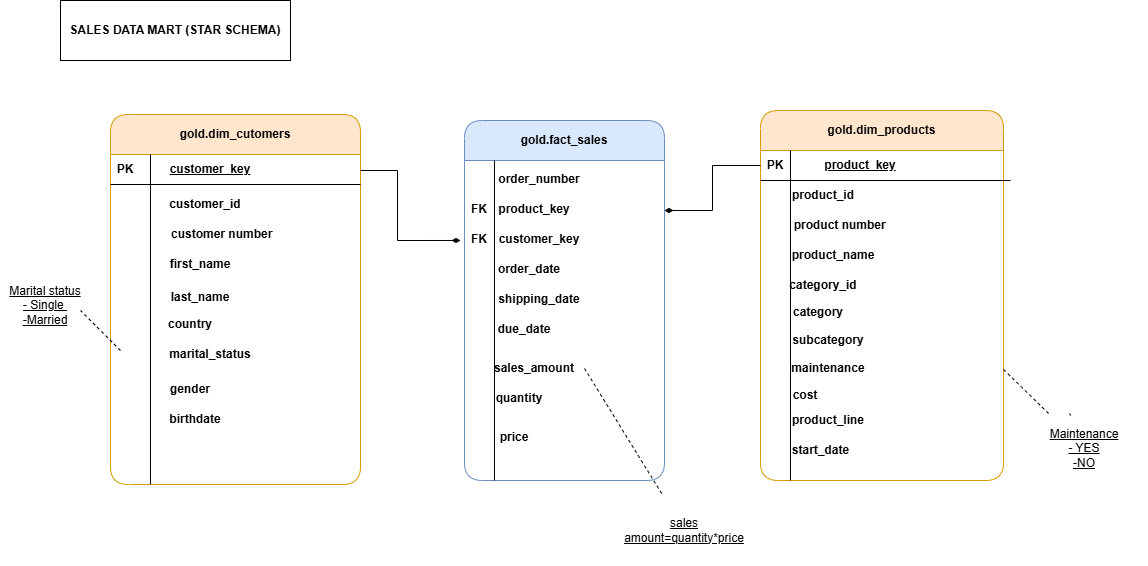

The diagram above was exported from draw.io. Its source (the exported page's mxGraphModel, read from the mxfile embedded in the PNG):
<mxGraphModel dx="1241" dy="677" grid="1" gridSize="10" guides="1" tooltips="1" connect="1" arrows="1" fold="1" page="1" pageScale="1" pageWidth="827" pageHeight="1169" math="0" shadow="0">
  <root>
    <mxCell id="0" />
    <mxCell id="1" parent="0" />
    <mxCell id="w2ol3IVstFIjkurZBddJ-1" parent="1" style="rounded=0;whiteSpace=wrap;html=1;" value="&lt;b&gt;SALES DATA MART (STAR SCHEMA)&lt;/b&gt;" vertex="1">
      <mxGeometry height="60" width="230" x="60" y="20" as="geometry" />
    </mxCell>
    <mxCell id="w2ol3IVstFIjkurZBddJ-7" parent="1" style="swimlane;whiteSpace=wrap;html=1;rounded=1;roundedPerimeter=1;fillColor=#ffe6cc;strokeColor=#d79b00;startSize=40;" value="gold.dim_cutomers" vertex="1">
      <mxGeometry height="370" width="250" x="110" y="134" as="geometry" />
    </mxCell>
    <mxCell id="w2ol3IVstFIjkurZBddJ-13" edge="1" parent="w2ol3IVstFIjkurZBddJ-7" style="endArrow=none;html=1;rounded=0;" value="">
      <mxGeometry height="50" relative="1" width="50" as="geometry">
        <mxPoint y="70" as="sourcePoint" />
        <mxPoint x="250" y="70" as="targetPoint" />
      </mxGeometry>
    </mxCell>
    <mxCell id="w2ol3IVstFIjkurZBddJ-12" edge="1" parent="w2ol3IVstFIjkurZBddJ-7" style="endArrow=none;html=1;rounded=0;" value="">
      <mxGeometry height="50" relative="1" width="50" as="geometry">
        <mxPoint x="40" y="40" as="sourcePoint" />
        <mxPoint x="40" y="370" as="targetPoint" />
      </mxGeometry>
    </mxCell>
    <mxCell id="w2ol3IVstFIjkurZBddJ-15" parent="w2ol3IVstFIjkurZBddJ-7" style="text;html=1;whiteSpace=wrap;strokeColor=none;fillColor=none;align=center;verticalAlign=middle;rounded=0;" value="&lt;b&gt;PK&lt;/b&gt;" vertex="1">
      <mxGeometry height="30" width="30" y="40" as="geometry" />
    </mxCell>
    <mxCell id="w2ol3IVstFIjkurZBddJ-14" parent="w2ol3IVstFIjkurZBddJ-7" style="text;html=1;whiteSpace=wrap;strokeColor=none;fillColor=none;align=center;verticalAlign=middle;rounded=0;" value="&lt;u&gt;&lt;b&gt;customer_key&lt;/b&gt;&lt;/u&gt;" vertex="1">
      <mxGeometry height="30" width="60" x="70" y="40" as="geometry" />
    </mxCell>
    <mxCell id="w2ol3IVstFIjkurZBddJ-18" parent="w2ol3IVstFIjkurZBddJ-7" style="text;html=1;whiteSpace=wrap;strokeColor=none;fillColor=none;align=center;verticalAlign=middle;rounded=0;" value="&lt;b&gt;customer_id&lt;/b&gt;" vertex="1">
      <mxGeometry height="30" width="100" x="45" y="75" as="geometry" />
    </mxCell>
    <mxCell id="w2ol3IVstFIjkurZBddJ-17" parent="w2ol3IVstFIjkurZBddJ-7" style="text;html=1;whiteSpace=wrap;strokeColor=none;fillColor=none;align=center;verticalAlign=middle;rounded=0;" value="&lt;b&gt;&amp;nbsp;customer number&lt;/b&gt;" vertex="1">
      <mxGeometry height="30" width="160" x="30" y="105" as="geometry" />
    </mxCell>
    <mxCell id="w2ol3IVstFIjkurZBddJ-21" parent="w2ol3IVstFIjkurZBddJ-7" style="text;html=1;whiteSpace=wrap;strokeColor=none;fillColor=none;align=center;verticalAlign=middle;rounded=0;" value="&lt;b&gt;first_name&lt;/b&gt;" vertex="1">
      <mxGeometry height="30" width="160" x="10" y="135" as="geometry" />
    </mxCell>
    <mxCell id="w2ol3IVstFIjkurZBddJ-20" parent="w2ol3IVstFIjkurZBddJ-7" style="text;html=1;whiteSpace=wrap;strokeColor=none;fillColor=none;align=center;verticalAlign=middle;rounded=0;" value="&lt;b&gt;last_name&lt;/b&gt;" vertex="1">
      <mxGeometry height="30" width="160" x="10" y="168" as="geometry" />
    </mxCell>
    <mxCell id="w2ol3IVstFIjkurZBddJ-19" parent="w2ol3IVstFIjkurZBddJ-7" style="text;html=1;whiteSpace=wrap;strokeColor=none;fillColor=none;align=center;verticalAlign=middle;rounded=0;" value="&lt;b&gt;country&lt;/b&gt;" vertex="1">
      <mxGeometry height="30" width="160" y="195" as="geometry" />
    </mxCell>
    <mxCell id="w2ol3IVstFIjkurZBddJ-22" parent="w2ol3IVstFIjkurZBddJ-7" style="text;html=1;whiteSpace=wrap;strokeColor=none;fillColor=none;align=center;verticalAlign=middle;rounded=0;" value="&lt;b&gt;marital_status&lt;/b&gt;" vertex="1">
      <mxGeometry height="30" width="160" x="20" y="225" as="geometry" />
    </mxCell>
    <mxCell id="w2ol3IVstFIjkurZBddJ-23" parent="w2ol3IVstFIjkurZBddJ-7" style="text;html=1;whiteSpace=wrap;strokeColor=none;fillColor=none;align=center;verticalAlign=middle;rounded=0;" value="&lt;b&gt;gender&lt;/b&gt;" vertex="1">
      <mxGeometry height="30" width="160" y="260" as="geometry" />
    </mxCell>
    <mxCell id="w2ol3IVstFIjkurZBddJ-24" parent="w2ol3IVstFIjkurZBddJ-7" style="text;html=1;whiteSpace=wrap;strokeColor=none;fillColor=none;align=center;verticalAlign=middle;rounded=0;" value="&lt;b&gt;birthdate&lt;/b&gt;" vertex="1">
      <mxGeometry height="30" width="170" y="290" as="geometry" />
    </mxCell>
    <mxCell id="w2ol3IVstFIjkurZBddJ-26" parent="1" style="swimlane;whiteSpace=wrap;html=1;rounded=1;roundedPerimeter=1;fillColor=#ffe6cc;strokeColor=#d79b00;startSize=40;" value="gold.dim_products" vertex="1">
      <mxGeometry height="370" width="243" x="760" y="130" as="geometry" />
    </mxCell>
    <mxCell id="w2ol3IVstFIjkurZBddJ-27" edge="1" parent="w2ol3IVstFIjkurZBddJ-26" style="endArrow=none;html=1;rounded=0;" value="">
      <mxGeometry height="50" relative="1" width="50" as="geometry">
        <mxPoint y="70" as="sourcePoint" />
        <mxPoint x="250" y="70" as="targetPoint" />
      </mxGeometry>
    </mxCell>
    <mxCell id="w2ol3IVstFIjkurZBddJ-29" parent="w2ol3IVstFIjkurZBddJ-26" style="text;html=1;whiteSpace=wrap;strokeColor=none;fillColor=none;align=center;verticalAlign=middle;rounded=0;" value="&lt;b&gt;PK&lt;/b&gt;" vertex="1">
      <mxGeometry height="30" width="30" y="40" as="geometry" />
    </mxCell>
    <mxCell id="w2ol3IVstFIjkurZBddJ-30" parent="w2ol3IVstFIjkurZBddJ-26" style="text;html=1;whiteSpace=wrap;strokeColor=none;fillColor=none;align=center;verticalAlign=middle;rounded=0;" value="&lt;u&gt;&lt;b&gt;product_key&lt;/b&gt;&lt;/u&gt;" vertex="1">
      <mxGeometry height="30" width="60" x="70" y="40" as="geometry" />
    </mxCell>
    <mxCell id="w2ol3IVstFIjkurZBddJ-31" parent="w2ol3IVstFIjkurZBddJ-26" style="text;html=1;whiteSpace=wrap;strokeColor=none;fillColor=none;align=center;verticalAlign=middle;rounded=0;" value="&lt;b&gt;product_id&lt;/b&gt;" vertex="1">
      <mxGeometry height="30" width="100" x="13" y="70" as="geometry" />
    </mxCell>
    <mxCell id="w2ol3IVstFIjkurZBddJ-32" parent="w2ol3IVstFIjkurZBddJ-26" style="text;html=1;whiteSpace=wrap;strokeColor=none;fillColor=none;align=center;verticalAlign=middle;rounded=0;" value="&lt;b&gt;&amp;nbsp;product number&lt;/b&gt;" vertex="1">
      <mxGeometry height="30" width="170" x="-7" y="100" as="geometry" />
    </mxCell>
    <mxCell id="w2ol3IVstFIjkurZBddJ-33" parent="w2ol3IVstFIjkurZBddJ-26" style="text;html=1;whiteSpace=wrap;strokeColor=none;fillColor=none;align=center;verticalAlign=middle;rounded=0;" value="&lt;b&gt;product_name&lt;/b&gt;" vertex="1">
      <mxGeometry height="30" width="160" x="-7" y="130" as="geometry" />
    </mxCell>
    <mxCell id="w2ol3IVstFIjkurZBddJ-34" parent="w2ol3IVstFIjkurZBddJ-26" style="text;html=1;whiteSpace=wrap;strokeColor=none;fillColor=none;align=center;verticalAlign=middle;rounded=0;" value="&lt;b&gt;category_id&lt;/b&gt;" vertex="1">
      <mxGeometry height="30" width="160" x="-17" y="160" as="geometry" />
    </mxCell>
    <mxCell id="w2ol3IVstFIjkurZBddJ-35" parent="w2ol3IVstFIjkurZBddJ-26" style="text;html=1;whiteSpace=wrap;strokeColor=none;fillColor=none;align=center;verticalAlign=middle;rounded=0;" value="&lt;b&gt;category&lt;/b&gt;" vertex="1">
      <mxGeometry height="30" width="170" x="-27" y="187" as="geometry" />
    </mxCell>
    <mxCell id="w2ol3IVstFIjkurZBddJ-36" parent="w2ol3IVstFIjkurZBddJ-26" style="text;html=1;whiteSpace=wrap;strokeColor=none;fillColor=none;align=center;verticalAlign=middle;rounded=0;" value="&lt;b&gt;subcategory&lt;/b&gt;" vertex="1">
      <mxGeometry height="30" width="170" x="-17" y="215" as="geometry" />
    </mxCell>
    <mxCell id="w2ol3IVstFIjkurZBddJ-37" parent="w2ol3IVstFIjkurZBddJ-26" style="text;html=1;whiteSpace=wrap;strokeColor=none;fillColor=none;align=center;verticalAlign=middle;rounded=0;" value="&lt;b&gt;maintenance&lt;/b&gt;" vertex="1">
      <mxGeometry height="30" width="160" x="-12" y="243" as="geometry" />
    </mxCell>
    <mxCell id="w2ol3IVstFIjkurZBddJ-38" parent="w2ol3IVstFIjkurZBddJ-26" style="text;html=1;whiteSpace=wrap;strokeColor=none;fillColor=none;align=center;verticalAlign=middle;rounded=0;" value="&lt;b&gt;cost&lt;/b&gt;" vertex="1">
      <mxGeometry height="30" width="170" x="-40" y="270" as="geometry" />
    </mxCell>
    <mxCell id="w2ol3IVstFIjkurZBddJ-40" parent="w2ol3IVstFIjkurZBddJ-26" style="text;html=1;whiteSpace=wrap;strokeColor=none;fillColor=none;align=center;verticalAlign=middle;rounded=0;" value="&lt;b&gt;product_line&lt;/b&gt;" vertex="1">
      <mxGeometry height="30" width="170" x="-17" y="295" as="geometry" />
    </mxCell>
    <mxCell id="w2ol3IVstFIjkurZBddJ-42" parent="w2ol3IVstFIjkurZBddJ-26" style="text;html=1;whiteSpace=wrap;strokeColor=none;fillColor=none;align=center;verticalAlign=middle;rounded=0;" value="&lt;b&gt;start_date&lt;/b&gt;" vertex="1">
      <mxGeometry height="30" width="175" x="-27" y="325" as="geometry" />
    </mxCell>
    <mxCell id="w2ol3IVstFIjkurZBddJ-44" edge="1" parent="1" source="w2ol3IVstFIjkurZBddJ-29" style="endArrow=none;html=1;rounded=0;exitX=1;exitY=0;exitDx=0;exitDy=0;" value="">
      <mxGeometry height="50" relative="1" width="50" as="geometry">
        <mxPoint x="793" y="310" as="sourcePoint" />
        <mxPoint x="790" y="500" as="targetPoint" />
      </mxGeometry>
    </mxCell>
    <mxCell id="w2ol3IVstFIjkurZBddJ-46" parent="1" style="swimlane;whiteSpace=wrap;html=1;fillColor=#dae8fc;strokeColor=#6c8ebf;rounded=1;roundedPerimeter=1;startSize=40;" value="gold.fact_sales" vertex="1">
      <mxGeometry height="360" width="200" x="464" y="140" as="geometry" />
    </mxCell>
    <mxCell id="w2ol3IVstFIjkurZBddJ-47" parent="w2ol3IVstFIjkurZBddJ-46" style="text;html=1;whiteSpace=wrap;strokeColor=none;fillColor=none;align=center;verticalAlign=middle;rounded=0;" value="&lt;b&gt;order_number&lt;/b&gt;" vertex="1">
      <mxGeometry height="30" width="110" x="20" y="44" as="geometry" />
    </mxCell>
    <mxCell id="w2ol3IVstFIjkurZBddJ-48" edge="1" parent="w2ol3IVstFIjkurZBddJ-46" style="endArrow=none;html=1;rounded=0;exitX=1;exitY=0;exitDx=0;exitDy=0;" value="">
      <mxGeometry height="50" relative="1" width="50" as="geometry">
        <mxPoint x="30" y="40" as="sourcePoint" />
        <mxPoint x="30" y="360" as="targetPoint" />
      </mxGeometry>
    </mxCell>
    <mxCell id="w2ol3IVstFIjkurZBddJ-50" parent="w2ol3IVstFIjkurZBddJ-46" style="text;html=1;whiteSpace=wrap;strokeColor=none;fillColor=none;align=center;verticalAlign=middle;rounded=0;" value="&lt;b&gt;product_key&lt;/b&gt;" vertex="1">
      <mxGeometry height="30" width="100" x="20" y="74" as="geometry" />
    </mxCell>
    <mxCell id="w2ol3IVstFIjkurZBddJ-49" parent="w2ol3IVstFIjkurZBddJ-46" style="text;html=1;whiteSpace=wrap;strokeColor=none;fillColor=none;align=center;verticalAlign=middle;rounded=0;" value="&lt;b&gt;customer_key&lt;/b&gt;" vertex="1">
      <mxGeometry height="30" width="100" x="25" y="104" as="geometry" />
    </mxCell>
    <mxCell id="w2ol3IVstFIjkurZBddJ-52" parent="w2ol3IVstFIjkurZBddJ-46" style="text;html=1;whiteSpace=wrap;strokeColor=none;fillColor=none;align=center;verticalAlign=middle;rounded=0;" value="&lt;b&gt;order_date&lt;/b&gt;" vertex="1">
      <mxGeometry height="30" width="110" x="10" y="134" as="geometry" />
    </mxCell>
    <mxCell id="w2ol3IVstFIjkurZBddJ-51" parent="w2ol3IVstFIjkurZBddJ-46" style="text;html=1;whiteSpace=wrap;strokeColor=none;fillColor=none;align=center;verticalAlign=middle;rounded=0;" value="&lt;b&gt;shipping_date&lt;/b&gt;" vertex="1">
      <mxGeometry height="30" width="110" x="20" y="164" as="geometry" />
    </mxCell>
    <mxCell id="w2ol3IVstFIjkurZBddJ-54" parent="w2ol3IVstFIjkurZBddJ-46" style="text;html=1;whiteSpace=wrap;strokeColor=none;fillColor=none;align=center;verticalAlign=middle;rounded=0;" value="&lt;b&gt;due_date&lt;/b&gt;" vertex="1">
      <mxGeometry height="30" width="100" x="10" y="194" as="geometry" />
    </mxCell>
    <mxCell id="w2ol3IVstFIjkurZBddJ-53" parent="w2ol3IVstFIjkurZBddJ-46" style="text;html=1;whiteSpace=wrap;strokeColor=none;fillColor=none;align=center;verticalAlign=middle;rounded=0;" value="&lt;b&gt;sales_amount&lt;/b&gt;" vertex="1">
      <mxGeometry height="30" width="100" x="20" y="233" as="geometry" />
    </mxCell>
    <mxCell id="w2ol3IVstFIjkurZBddJ-55" parent="w2ol3IVstFIjkurZBddJ-46" style="text;html=1;whiteSpace=wrap;strokeColor=none;fillColor=none;align=center;verticalAlign=middle;rounded=0;" value="&lt;b&gt;quantity&lt;/b&gt;" vertex="1">
      <mxGeometry height="30" width="90" x="10" y="263" as="geometry" />
    </mxCell>
    <mxCell id="w2ol3IVstFIjkurZBddJ-56" parent="w2ol3IVstFIjkurZBddJ-46" style="text;html=1;whiteSpace=wrap;strokeColor=none;fillColor=none;align=center;verticalAlign=middle;rounded=0;" value="&lt;b&gt;price&lt;/b&gt;" vertex="1">
      <mxGeometry height="30" width="100" y="302" as="geometry" />
    </mxCell>
    <mxCell id="w2ol3IVstFIjkurZBddJ-57" parent="w2ol3IVstFIjkurZBddJ-46" style="text;html=1;whiteSpace=wrap;strokeColor=none;fillColor=none;align=center;verticalAlign=middle;rounded=0;" value="&lt;b&gt;FK&lt;/b&gt;" vertex="1">
      <mxGeometry height="30" width="90" x="-30" y="74" as="geometry" />
    </mxCell>
    <mxCell id="w2ol3IVstFIjkurZBddJ-58" parent="w2ol3IVstFIjkurZBddJ-46" style="text;html=1;whiteSpace=wrap;strokeColor=none;fillColor=none;align=center;verticalAlign=middle;rounded=0;" value="&lt;b&gt;FK&lt;/b&gt;" vertex="1">
      <mxGeometry height="30" width="90" x="-30" y="104" as="geometry" />
    </mxCell>
    <mxCell id="w2ol3IVstFIjkurZBddJ-61" edge="1" parent="1" style="endArrow=diamondThin;html=1;rounded=0;entryX=0.289;entryY=0.533;entryDx=0;entryDy=0;entryPerimeter=0;endFill=1;edgeStyle=orthogonalEdgeStyle;libavoidRouting=1;" target="w2ol3IVstFIjkurZBddJ-58" value="">
      <mxGeometry height="50" relative="1" width="50" as="geometry">
        <Array as="points">
          <mxPoint x="397" y="190" />
          <mxPoint x="397" y="260" />
        </Array>
        <mxPoint x="360" y="190" as="sourcePoint" />
        <mxPoint x="740" y="320" as="targetPoint" />
      </mxGeometry>
    </mxCell>
    <mxCell id="w2ol3IVstFIjkurZBddJ-62" edge="1" parent="1" source="w2ol3IVstFIjkurZBddJ-29" style="endArrow=diamondThin;html=1;rounded=0;exitX=0;exitY=0.5;exitDx=0;exitDy=0;entryX=1;entryY=0.25;entryDx=0;entryDy=0;edgeStyle=orthogonalEdgeStyle;endFill=1;" target="w2ol3IVstFIjkurZBddJ-46" value="">
      <mxGeometry height="50" relative="1" width="50" as="geometry">
        <mxPoint x="690" y="370" as="sourcePoint" />
        <mxPoint x="740" y="320" as="targetPoint" />
      </mxGeometry>
    </mxCell>
    <mxCell id="w2ol3IVstFIjkurZBddJ-64" edge="1" parent="1" style="endArrow=none;dashed=1;html=1;rounded=0;" value="">
      <mxGeometry height="50" relative="1" width="50" as="geometry">
        <mxPoint x="120" y="370" as="sourcePoint" />
        <mxPoint x="80" y="330" as="targetPoint" />
      </mxGeometry>
    </mxCell>
    <mxCell id="w2ol3IVstFIjkurZBddJ-66" edge="1" parent="1" source="w2ol3IVstFIjkurZBddJ-70" style="endArrow=none;dashed=1;html=1;rounded=0;" value="">
      <mxGeometry height="50" relative="1" width="50" as="geometry">
        <mxPoint x="1070" y="435" as="sourcePoint" />
        <mxPoint x="1003" y="389" as="targetPoint" />
      </mxGeometry>
    </mxCell>
    <mxCell id="w2ol3IVstFIjkurZBddJ-67" parent="1" style="text;html=1;whiteSpace=wrap;strokeColor=none;fillColor=none;align=center;verticalAlign=middle;rounded=0;" value="&lt;u&gt;Marital status&lt;/u&gt;&lt;div&gt;&lt;u&gt;- Single&amp;nbsp;&lt;/u&gt;&lt;/div&gt;&lt;div&gt;&lt;u&gt;-Married&lt;/u&gt;&lt;/div&gt;" vertex="1">
      <mxGeometry height="70" width="90" y="290" as="geometry" />
    </mxCell>
    <mxCell id="w2ol3IVstFIjkurZBddJ-69" edge="1" parent="1" source="w2ol3IVstFIjkurZBddJ-53" style="endArrow=none;dashed=1;html=1;rounded=0;exitX=1;exitY=0.5;exitDx=0;exitDy=0;" target="w2ol3IVstFIjkurZBddJ-68" value="">
      <mxGeometry height="50" relative="1" width="50" as="geometry">
        <mxPoint x="584" y="388" as="sourcePoint" />
        <mxPoint x="660" y="540" as="targetPoint" />
      </mxGeometry>
    </mxCell>
    <mxCell id="w2ol3IVstFIjkurZBddJ-68" parent="1" style="text;html=1;whiteSpace=wrap;strokeColor=none;fillColor=none;align=center;verticalAlign=middle;rounded=0;" value="&lt;u&gt;sales amount=quantity*price&lt;/u&gt;" vertex="1">
      <mxGeometry height="70" width="128" x="620" y="515" as="geometry" />
    </mxCell>
    <mxCell id="w2ol3IVstFIjkurZBddJ-71" edge="1" parent="1" style="endArrow=none;dashed=1;html=1;rounded=0;" target="w2ol3IVstFIjkurZBddJ-70" value="">
      <mxGeometry height="50" relative="1" width="50" as="geometry">
        <mxPoint x="1070" y="435" as="sourcePoint" />
        <mxPoint x="1003" y="389" as="targetPoint" />
      </mxGeometry>
    </mxCell>
    <mxCell id="w2ol3IVstFIjkurZBddJ-70" parent="1" style="text;html=1;whiteSpace=wrap;strokeColor=none;fillColor=none;align=center;verticalAlign=middle;rounded=0;" value="&lt;u&gt;Maintenance&lt;/u&gt;&lt;div&gt;&lt;u&gt;- YES&lt;/u&gt;&lt;/div&gt;&lt;div&gt;&lt;u&gt;-NO&lt;/u&gt;&lt;/div&gt;" vertex="1">
      <mxGeometry height="70" width="128" x="1020" y="433" as="geometry" />
    </mxCell>
  </root>
</mxGraphModel>